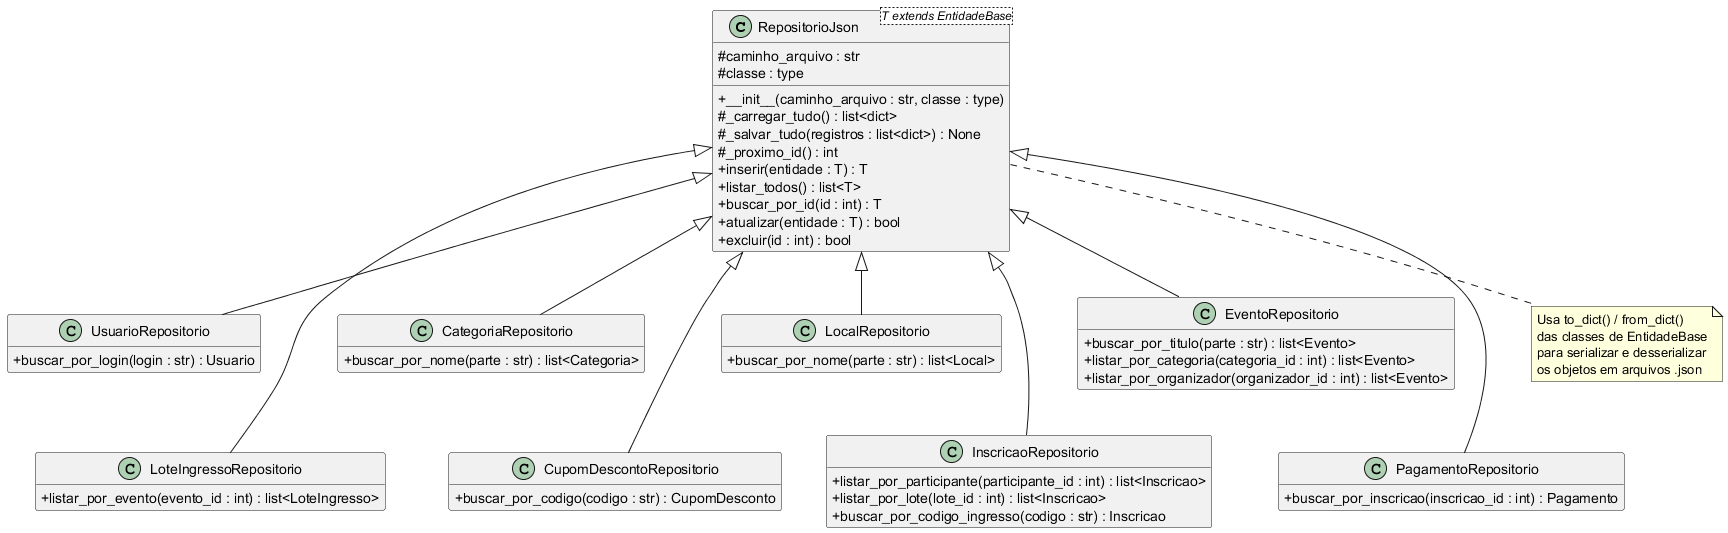

The diagram above was rendered by PlantUML. Its source (embedded in the PNG):
@startuml diagrama_classes_persistencia
' Diagrama de Classes da PERSISTÊNCIA - GestEventos
' Renderize em https://www.plantuml.com/plantuml ou na extensao PlantUML do VS Code.
skinparam classAttributeIconSize 0
skinparam nodesep 25
skinparam ranksep 45
hide empty members

class RepositorioJson<T extends EntidadeBase> {
  # caminho_arquivo : str
  # classe : type
  + __init__(caminho_arquivo : str, classe : type)
  # _carregar_tudo() : list<dict>
  # _salvar_tudo(registros : list<dict>) : None
  # _proximo_id() : int
  + inserir(entidade : T) : T
  + listar_todos() : list<T>
  + buscar_por_id(id : int) : T
  + atualizar(entidade : T) : bool
  + excluir(id : int) : bool
}

class UsuarioRepositorio {
  + buscar_por_login(login : str) : Usuario
}

class CategoriaRepositorio {
  + buscar_por_nome(parte : str) : list<Categoria>
}

class LocalRepositorio {
  + buscar_por_nome(parte : str) : list<Local>
}

class EventoRepositorio {
  + buscar_por_titulo(parte : str) : list<Evento>
  + listar_por_categoria(categoria_id : int) : list<Evento>
  + listar_por_organizador(organizador_id : int) : list<Evento>
}

class LoteIngressoRepositorio {
  + listar_por_evento(evento_id : int) : list<LoteIngresso>
}

class CupomDescontoRepositorio {
  + buscar_por_codigo(codigo : str) : CupomDesconto
}

class InscricaoRepositorio {
  + listar_por_participante(participante_id : int) : list<Inscricao>
  + listar_por_lote(lote_id : int) : list<Inscricao>
  + buscar_por_codigo_ingresso(codigo : str) : Inscricao
}

class PagamentoRepositorio {
  + buscar_por_inscricao(inscricao_id : int) : Pagamento
}

' ===== Herança: todos os repositórios especializam a base genérica =====
RepositorioJson <|-- UsuarioRepositorio
RepositorioJson <|-- CategoriaRepositorio
RepositorioJson <|-- LocalRepositorio
RepositorioJson <|-- EventoRepositorio
RepositorioJson <|-- LoteIngressoRepositorio
RepositorioJson <|-- CupomDescontoRepositorio
RepositorioJson <|-- InscricaoRepositorio
RepositorioJson <|-- PagamentoRepositorio

' ===== Layout: distribui os repositórios em duas fileiras (arestas ocultas) =====
UsuarioRepositorio   -[hidden]down- LoteIngressoRepositorio
CategoriaRepositorio -[hidden]down- CupomDescontoRepositorio
LocalRepositorio     -[hidden]down- InscricaoRepositorio
EventoRepositorio    -[hidden]down- PagamentoRepositorio

' ===== Dependência para o modelo =====
note bottom of RepositorioJson
  Usa to_dict() / from_dict()
  das classes de EntidadeBase
  para serializar e desserializar
  os objetos em arquivos .json
end note

@enduml